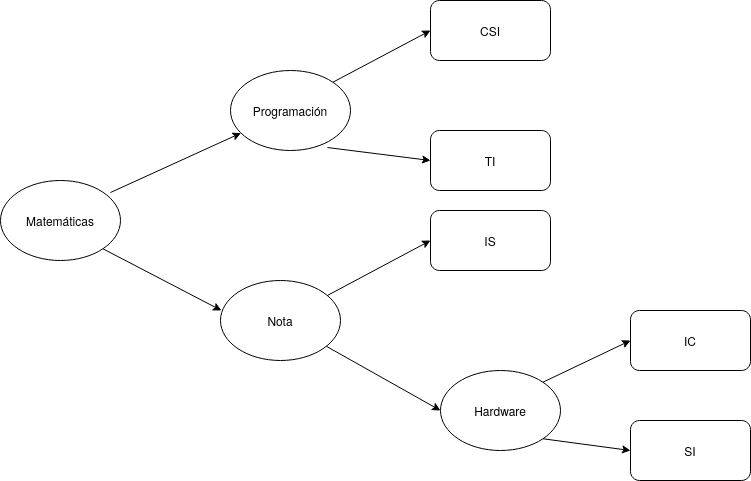

The diagram above was exported from draw.io. Its source (the exported page's mxGraphModel, read from the mxfile embedded in the PNG):
<mxGraphModel dx="1041" dy="487" grid="1" gridSize="10" guides="1" tooltips="1" connect="1" arrows="1" fold="1" page="1" pageScale="1" pageWidth="827" pageHeight="1169" math="0" shadow="0">
  <root>
    <mxCell id="0" />
    <mxCell id="1" parent="0" />
    <mxCell id="EtlvXVaPLk3nk6iGPzch-2" value="Matemáticas" style="ellipse;whiteSpace=wrap;html=1;" vertex="1" parent="1">
      <mxGeometry x="30" y="210" width="120" height="80" as="geometry" />
    </mxCell>
    <mxCell id="EtlvXVaPLk3nk6iGPzch-3" value="Programación" style="ellipse;whiteSpace=wrap;html=1;" vertex="1" parent="1">
      <mxGeometry x="260" y="100" width="120" height="80" as="geometry" />
    </mxCell>
    <mxCell id="EtlvXVaPLk3nk6iGPzch-4" value="Nota" style="ellipse;whiteSpace=wrap;html=1;" vertex="1" parent="1">
      <mxGeometry x="250" y="310" width="120" height="80" as="geometry" />
    </mxCell>
    <mxCell id="EtlvXVaPLk3nk6iGPzch-5" value="Hardware" style="ellipse;whiteSpace=wrap;html=1;" vertex="1" parent="1">
      <mxGeometry x="470" y="400" width="120" height="80" as="geometry" />
    </mxCell>
    <mxCell id="EtlvXVaPLk3nk6iGPzch-6" value="" style="endArrow=classic;html=1;" edge="1" parent="1" target="EtlvXVaPLk3nk6iGPzch-3">
      <mxGeometry width="50" height="50" relative="1" as="geometry">
        <mxPoint x="140" y="222" as="sourcePoint" />
        <mxPoint x="440" y="230" as="targetPoint" />
      </mxGeometry>
    </mxCell>
    <mxCell id="EtlvXVaPLk3nk6iGPzch-7" value="" style="endArrow=classic;html=1;exitX=1;exitY=1;exitDx=0;exitDy=0;entryX=0.008;entryY=0.375;entryDx=0;entryDy=0;entryPerimeter=0;" edge="1" parent="1" source="EtlvXVaPLk3nk6iGPzch-2" target="EtlvXVaPLk3nk6iGPzch-4">
      <mxGeometry width="50" height="50" relative="1" as="geometry">
        <mxPoint x="390" y="280" as="sourcePoint" />
        <mxPoint x="440" y="230" as="targetPoint" />
      </mxGeometry>
    </mxCell>
    <mxCell id="EtlvXVaPLk3nk6iGPzch-8" value="" style="endArrow=classic;html=1;entryX=0;entryY=0.5;entryDx=0;entryDy=0;" edge="1" parent="1" source="EtlvXVaPLk3nk6iGPzch-4" target="EtlvXVaPLk3nk6iGPzch-12">
      <mxGeometry width="50" height="50" relative="1" as="geometry">
        <mxPoint x="390" y="280" as="sourcePoint" />
        <mxPoint x="460" y="260" as="targetPoint" />
      </mxGeometry>
    </mxCell>
    <mxCell id="EtlvXVaPLk3nk6iGPzch-9" value="" style="endArrow=classic;html=1;entryX=0;entryY=0.5;entryDx=0;entryDy=0;" edge="1" parent="1" source="EtlvXVaPLk3nk6iGPzch-4" target="EtlvXVaPLk3nk6iGPzch-5">
      <mxGeometry width="50" height="50" relative="1" as="geometry">
        <mxPoint x="390" y="280" as="sourcePoint" />
        <mxPoint x="440" y="230" as="targetPoint" />
      </mxGeometry>
    </mxCell>
    <mxCell id="EtlvXVaPLk3nk6iGPzch-10" value="CSI" style="rounded=1;whiteSpace=wrap;html=1;" vertex="1" parent="1">
      <mxGeometry x="460" y="30" width="120" height="60" as="geometry" />
    </mxCell>
    <mxCell id="EtlvXVaPLk3nk6iGPzch-11" value="TI" style="rounded=1;whiteSpace=wrap;html=1;" vertex="1" parent="1">
      <mxGeometry x="460" y="160" width="120" height="60" as="geometry" />
    </mxCell>
    <mxCell id="EtlvXVaPLk3nk6iGPzch-12" value="IS" style="rounded=1;whiteSpace=wrap;html=1;" vertex="1" parent="1">
      <mxGeometry x="460" y="240" width="120" height="60" as="geometry" />
    </mxCell>
    <mxCell id="EtlvXVaPLk3nk6iGPzch-13" value="IC" style="rounded=1;whiteSpace=wrap;html=1;" vertex="1" parent="1">
      <mxGeometry x="660" y="340" width="120" height="60" as="geometry" />
    </mxCell>
    <mxCell id="EtlvXVaPLk3nk6iGPzch-14" value="SI" style="rounded=1;whiteSpace=wrap;html=1;" vertex="1" parent="1">
      <mxGeometry x="660" y="450" width="120" height="60" as="geometry" />
    </mxCell>
    <mxCell id="EtlvXVaPLk3nk6iGPzch-15" value="" style="endArrow=classic;html=1;exitX=1;exitY=0;exitDx=0;exitDy=0;entryX=0;entryY=0.5;entryDx=0;entryDy=0;" edge="1" parent="1" source="EtlvXVaPLk3nk6iGPzch-3" target="EtlvXVaPLk3nk6iGPzch-10">
      <mxGeometry width="50" height="50" relative="1" as="geometry">
        <mxPoint x="390" y="280" as="sourcePoint" />
        <mxPoint x="440" y="230" as="targetPoint" />
      </mxGeometry>
    </mxCell>
    <mxCell id="EtlvXVaPLk3nk6iGPzch-16" value="" style="endArrow=classic;html=1;exitX=0.808;exitY=0.963;exitDx=0;exitDy=0;exitPerimeter=0;entryX=0;entryY=0.5;entryDx=0;entryDy=0;" edge="1" parent="1" source="EtlvXVaPLk3nk6iGPzch-3" target="EtlvXVaPLk3nk6iGPzch-11">
      <mxGeometry width="50" height="50" relative="1" as="geometry">
        <mxPoint x="390" y="280" as="sourcePoint" />
        <mxPoint x="440" y="230" as="targetPoint" />
      </mxGeometry>
    </mxCell>
    <mxCell id="EtlvXVaPLk3nk6iGPzch-17" value="" style="endArrow=classic;html=1;exitX=1;exitY=0;exitDx=0;exitDy=0;entryX=0;entryY=0.5;entryDx=0;entryDy=0;" edge="1" parent="1" source="EtlvXVaPLk3nk6iGPzch-5" target="EtlvXVaPLk3nk6iGPzch-13">
      <mxGeometry width="50" height="50" relative="1" as="geometry">
        <mxPoint x="390" y="280" as="sourcePoint" />
        <mxPoint x="440" y="230" as="targetPoint" />
      </mxGeometry>
    </mxCell>
    <mxCell id="EtlvXVaPLk3nk6iGPzch-18" value="" style="endArrow=classic;html=1;exitX=1;exitY=1;exitDx=0;exitDy=0;entryX=0;entryY=0.5;entryDx=0;entryDy=0;" edge="1" parent="1" source="EtlvXVaPLk3nk6iGPzch-5" target="EtlvXVaPLk3nk6iGPzch-14">
      <mxGeometry width="50" height="50" relative="1" as="geometry">
        <mxPoint x="390" y="280" as="sourcePoint" />
        <mxPoint x="440" y="230" as="targetPoint" />
      </mxGeometry>
    </mxCell>
  </root>
</mxGraphModel>